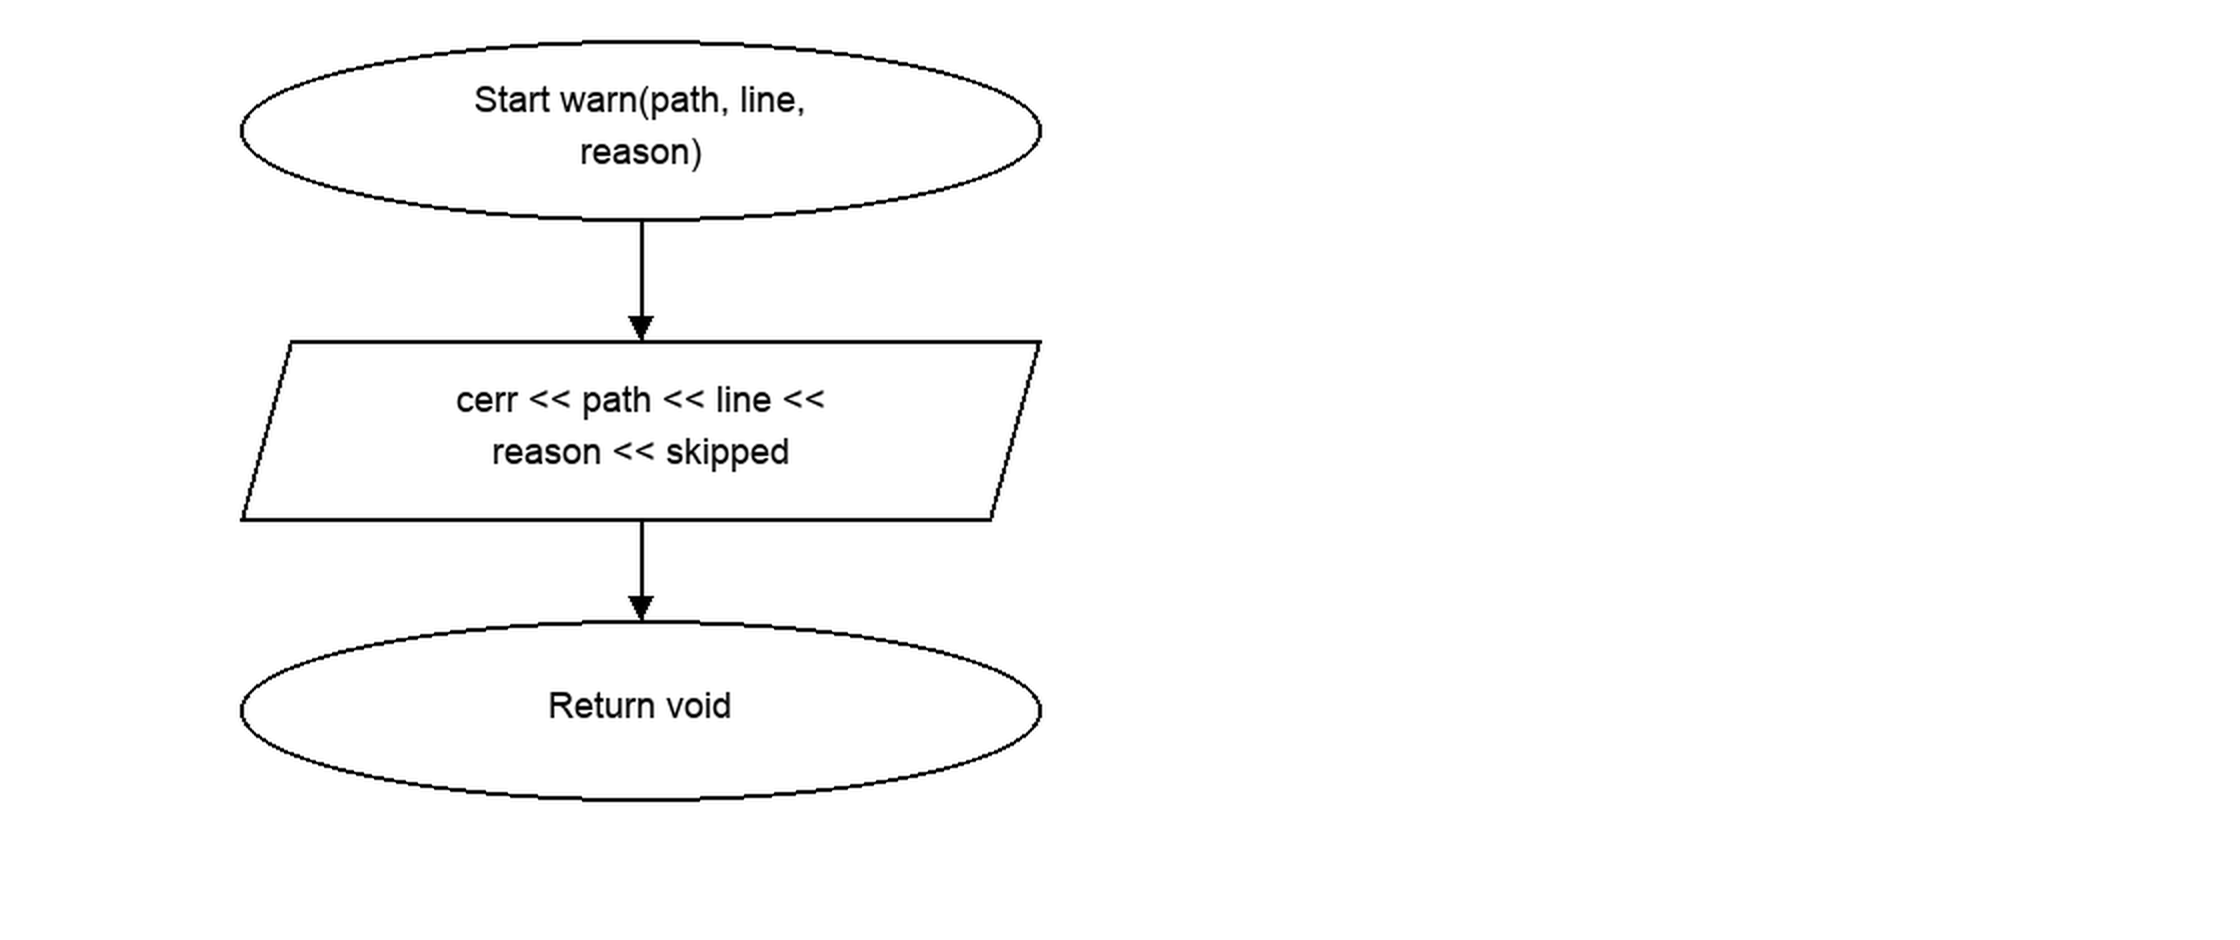

The diagram above was exported from draw.io. Its source (the exported page's mxGraphModel, read from the mxfile embedded in the PNG):
<mxGraphModel page="1" pageWidth="1120" pageHeight="470">
  <root>
    <mxCell id="0" />
    <mxCell id="1" parent="0" />
    <mxCell id="e0" value="" source="2" target="3" parent="1" edge="1" style="edgeStyle=orthogonalEdgeStyle;rounded=0;endArrow=block;html=0;">
      <mxGeometry as="geometry" relative="1">
        <Array as="points">
          <mxPoint x="320" y="148" />
          <mxPoint x="320" y="148" />
        </Array>
      </mxGeometry>
    </mxCell>
    <mxCell id="e1" value="" source="3" target="4" parent="1" edge="1" style="edgeStyle=orthogonalEdgeStyle;rounded=0;endArrow=block;html=0;">
      <mxGeometry as="geometry" relative="1">
        <Array as="points">
          <mxPoint x="320" y="288" />
          <mxPoint x="320" y="288" />
        </Array>
      </mxGeometry>
    </mxCell>
    <mxCell id="2" value="Start warn(path, line, reason)" style="ellipse;whiteSpace=wrap;html=0;fontSize=14;fillColor=#ffffff;strokeColor=#000000;" vertex="1" parent="1">
      <mxGeometry as="geometry" x="120" y="20" width="400" height="90" />
    </mxCell>
    <mxCell id="3" value="cerr &lt;&lt; path &lt;&lt; line &lt;&lt; reason &lt;&lt; skipped" style="shape=parallelogram;whiteSpace=wrap;html=0;fontSize=14;fillColor=#ffffff;strokeColor=#000000;" vertex="1" parent="1">
      <mxGeometry as="geometry" x="120" y="170" width="400" height="90" />
    </mxCell>
    <mxCell id="4" value="Return void" style="ellipse;whiteSpace=wrap;html=0;fontSize=14;fillColor=#ffffff;strokeColor=#000000;" vertex="1" parent="1">
      <mxGeometry as="geometry" x="120" y="310" width="400" height="90" />
    </mxCell>
  </root>
</mxGraphModel>